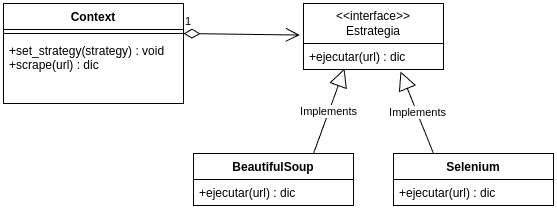

The diagram above was exported from draw.io. Its source (the exported page's mxGraphModel, read from the mxfile embedded in the PNG):
<mxGraphModel dx="1195" dy="683" grid="1" gridSize="10" guides="1" tooltips="1" connect="1" arrows="1" fold="1" page="1" pageScale="1" pageWidth="827" pageHeight="1169" math="0" shadow="0">
  <root>
    <mxCell id="0" />
    <mxCell id="1" parent="0" />
    <mxCell id="tZL4pyV-DR7jhwG9GYM8-2" value="&amp;lt;&amp;lt;interface&amp;gt;&amp;gt;&lt;div&gt;Estrategia&lt;br&gt;&lt;/div&gt;" style="swimlane;fontStyle=0;childLayout=stackLayout;horizontal=1;startSize=40;fillColor=none;horizontalStack=0;resizeParent=1;resizeParentMax=0;resizeLast=0;collapsible=1;marginBottom=0;whiteSpace=wrap;html=1;" vertex="1" parent="1">
      <mxGeometry x="320" y="280" width="140" height="66" as="geometry" />
    </mxCell>
    <mxCell id="tZL4pyV-DR7jhwG9GYM8-3" value="+ejecutar(url) : dic" style="text;strokeColor=none;fillColor=none;align=left;verticalAlign=top;spacingLeft=4;spacingRight=4;overflow=hidden;rotatable=0;points=[[0,0.5],[1,0.5]];portConstraint=eastwest;whiteSpace=wrap;html=1;" vertex="1" parent="tZL4pyV-DR7jhwG9GYM8-2">
      <mxGeometry y="40" width="140" height="26" as="geometry" />
    </mxCell>
    <mxCell id="tZL4pyV-DR7jhwG9GYM8-6" value="Implements" style="endArrow=block;endSize=16;endFill=0;html=1;rounded=0;entryX=0.293;entryY=0.962;entryDx=0;entryDy=0;entryPerimeter=0;" edge="1" parent="1" target="tZL4pyV-DR7jhwG9GYM8-3">
      <mxGeometry x="-0.0052" width="160" relative="1" as="geometry">
        <mxPoint x="330" y="430" as="sourcePoint" />
        <mxPoint x="490" y="420" as="targetPoint" />
        <mxPoint as="offset" />
      </mxGeometry>
    </mxCell>
    <mxCell id="tZL4pyV-DR7jhwG9GYM8-8" value="Implements" style="endArrow=block;endSize=16;endFill=0;html=1;rounded=0;entryX=0.693;entryY=1.077;entryDx=0;entryDy=0;entryPerimeter=0;" edge="1" parent="1" target="tZL4pyV-DR7jhwG9GYM8-3">
      <mxGeometry x="-0.0052" width="160" relative="1" as="geometry">
        <mxPoint x="450" y="430" as="sourcePoint" />
        <mxPoint x="390" y="350" as="targetPoint" />
        <mxPoint as="offset" />
      </mxGeometry>
    </mxCell>
    <mxCell id="tZL4pyV-DR7jhwG9GYM8-9" value="BeautifulSoup" style="swimlane;fontStyle=1;align=center;verticalAlign=top;childLayout=stackLayout;horizontal=1;startSize=26;horizontalStack=0;resizeParent=1;resizeParentMax=0;resizeLast=0;collapsible=1;marginBottom=0;whiteSpace=wrap;html=1;" vertex="1" parent="1">
      <mxGeometry x="210" y="430" width="160" height="52" as="geometry" />
    </mxCell>
    <mxCell id="tZL4pyV-DR7jhwG9GYM8-10" value="+ejecutar(url) : dic" style="text;strokeColor=none;fillColor=none;align=left;verticalAlign=top;spacingLeft=4;spacingRight=4;overflow=hidden;rotatable=0;points=[[0,0.5],[1,0.5]];portConstraint=eastwest;whiteSpace=wrap;html=1;" vertex="1" parent="tZL4pyV-DR7jhwG9GYM8-9">
      <mxGeometry y="26" width="160" height="26" as="geometry" />
    </mxCell>
    <mxCell id="tZL4pyV-DR7jhwG9GYM8-17" value="Selenium" style="swimlane;fontStyle=1;align=center;verticalAlign=top;childLayout=stackLayout;horizontal=1;startSize=26;horizontalStack=0;resizeParent=1;resizeParentMax=0;resizeLast=0;collapsible=1;marginBottom=0;whiteSpace=wrap;html=1;" vertex="1" parent="1">
      <mxGeometry x="410" y="430" width="160" height="52" as="geometry" />
    </mxCell>
    <mxCell id="tZL4pyV-DR7jhwG9GYM8-18" value="+ejecutar(url) : dic" style="text;strokeColor=none;fillColor=none;align=left;verticalAlign=top;spacingLeft=4;spacingRight=4;overflow=hidden;rotatable=0;points=[[0,0.5],[1,0.5]];portConstraint=eastwest;whiteSpace=wrap;html=1;" vertex="1" parent="tZL4pyV-DR7jhwG9GYM8-17">
      <mxGeometry y="26" width="160" height="26" as="geometry" />
    </mxCell>
    <mxCell id="tZL4pyV-DR7jhwG9GYM8-19" value="Context" style="swimlane;fontStyle=1;align=center;verticalAlign=top;childLayout=stackLayout;horizontal=1;startSize=26;horizontalStack=0;resizeParent=1;resizeParentMax=0;resizeLast=0;collapsible=1;marginBottom=0;whiteSpace=wrap;html=1;" vertex="1" parent="1">
      <mxGeometry x="20" y="280" width="180" height="100" as="geometry" />
    </mxCell>
    <mxCell id="tZL4pyV-DR7jhwG9GYM8-21" value="" style="line;strokeWidth=1;fillColor=none;align=left;verticalAlign=middle;spacingTop=-1;spacingLeft=3;spacingRight=3;rotatable=0;labelPosition=right;points=[];portConstraint=eastwest;strokeColor=inherit;" vertex="1" parent="tZL4pyV-DR7jhwG9GYM8-19">
      <mxGeometry y="26" width="180" height="8" as="geometry" />
    </mxCell>
    <mxCell id="tZL4pyV-DR7jhwG9GYM8-22" value="+set_strategy(strategy) : void&lt;div&gt;+scrape(url) : dic&lt;/div&gt;" style="text;strokeColor=none;fillColor=none;align=left;verticalAlign=top;spacingLeft=4;spacingRight=4;overflow=hidden;rotatable=0;points=[[0,0.5],[1,0.5]];portConstraint=eastwest;whiteSpace=wrap;html=1;" vertex="1" parent="tZL4pyV-DR7jhwG9GYM8-19">
      <mxGeometry y="34" width="180" height="66" as="geometry" />
    </mxCell>
    <mxCell id="tZL4pyV-DR7jhwG9GYM8-23" value="1" style="endArrow=open;html=1;endSize=12;startArrow=diamondThin;startSize=14;startFill=0;align=left;verticalAlign=bottom;rounded=0;entryX=-0.026;entryY=0.478;entryDx=0;entryDy=0;entryPerimeter=0;" edge="1" parent="1" target="tZL4pyV-DR7jhwG9GYM8-2">
      <mxGeometry x="-1" y="3" relative="1" as="geometry">
        <mxPoint x="200" y="310" as="sourcePoint" />
        <mxPoint x="310" y="640" as="targetPoint" />
      </mxGeometry>
    </mxCell>
  </root>
</mxGraphModel>